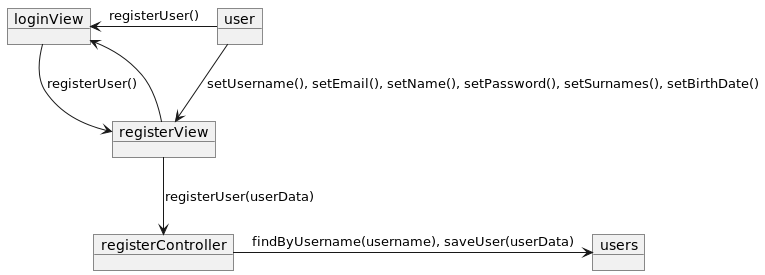

The diagram above was rendered by PlantUML. Its source (embedded in the PNG):
@startuml

object user
object loginView
object registerView
object registerController
object users

user -left-> loginView : registerUser()
loginView -right-> registerView : registerUser()
user -down-> registerView : setUsername(), setEmail(), setName(), setPassword(), setSurnames(), setBirthDate()
registerView -down-> registerController : registerUser(userData)
registerController -right-> users : findByUsername(username), saveUser(userData)
registerView -up-> loginView

@enduml